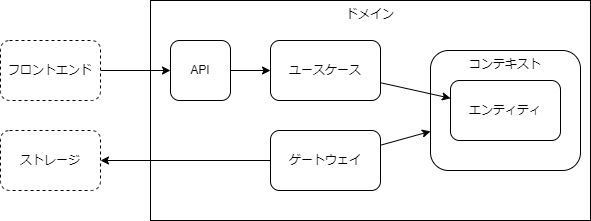

The diagram above was exported from draw.io. Its source (the exported page's mxGraphModel, read from the mxfile embedded in the PNG):
<mxGraphModel dx="979" dy="535" grid="1" gridSize="10" guides="1" tooltips="1" connect="1" arrows="1" fold="1" page="1" pageScale="1" pageWidth="827" pageHeight="1169" math="0" shadow="0">
  <root>
    <mxCell id="0" />
    <mxCell id="1" parent="0" />
    <mxCell id="16" value="ドメイン" style="rounded=0;whiteSpace=wrap;html=1;horizontal=1;verticalAlign=top;" parent="1" vertex="1">
      <mxGeometry x="210" y="200" width="440" height="220" as="geometry" />
    </mxCell>
    <mxCell id="17" value="コンテキスト" style="rounded=1;whiteSpace=wrap;html=1;verticalAlign=top;" parent="1" vertex="1">
      <mxGeometry x="490" y="250" width="150" height="120" as="geometry" />
    </mxCell>
    <mxCell id="9" style="edgeStyle=none;html=1;" parent="1" source="2" target="6" edge="1">
      <mxGeometry relative="1" as="geometry" />
    </mxCell>
    <mxCell id="2" value="API" style="rounded=1;whiteSpace=wrap;html=1;" parent="1" vertex="1">
      <mxGeometry x="230" y="240" width="60" height="60" as="geometry" />
    </mxCell>
    <mxCell id="10" style="edgeStyle=none;html=1;" parent="1" source="6" target="7" edge="1">
      <mxGeometry relative="1" as="geometry" />
    </mxCell>
    <mxCell id="6" value="ユースケース" style="rounded=1;whiteSpace=wrap;html=1;" parent="1" vertex="1">
      <mxGeometry x="330" y="240" width="110" height="60" as="geometry" />
    </mxCell>
    <mxCell id="7" value="エンティティ" style="rounded=1;whiteSpace=wrap;html=1;" parent="1" vertex="1">
      <mxGeometry x="510" y="280" width="110" height="60" as="geometry" />
    </mxCell>
    <mxCell id="11" style="edgeStyle=none;html=1;" parent="1" source="8" target="17" edge="1">
      <mxGeometry relative="1" as="geometry" />
    </mxCell>
    <mxCell id="15" style="edgeStyle=none;html=1;" parent="1" source="8" target="14" edge="1">
      <mxGeometry relative="1" as="geometry" />
    </mxCell>
    <mxCell id="8" value="ゲートウェイ" style="rounded=1;whiteSpace=wrap;html=1;" parent="1" vertex="1">
      <mxGeometry x="330" y="330" width="110" height="60" as="geometry" />
    </mxCell>
    <mxCell id="13" style="edgeStyle=none;html=1;entryX=0;entryY=0.5;entryDx=0;entryDy=0;" parent="1" source="12" target="2" edge="1">
      <mxGeometry relative="1" as="geometry" />
    </mxCell>
    <mxCell id="12" value="フロントエンド" style="rounded=1;whiteSpace=wrap;html=1;dashed=1;" parent="1" vertex="1">
      <mxGeometry x="60" y="240" width="100" height="60" as="geometry" />
    </mxCell>
    <mxCell id="14" value="ストレージ" style="rounded=1;whiteSpace=wrap;html=1;dashed=1;" parent="1" vertex="1">
      <mxGeometry x="60" y="330" width="100" height="60" as="geometry" />
    </mxCell>
  </root>
</mxGraphModel>